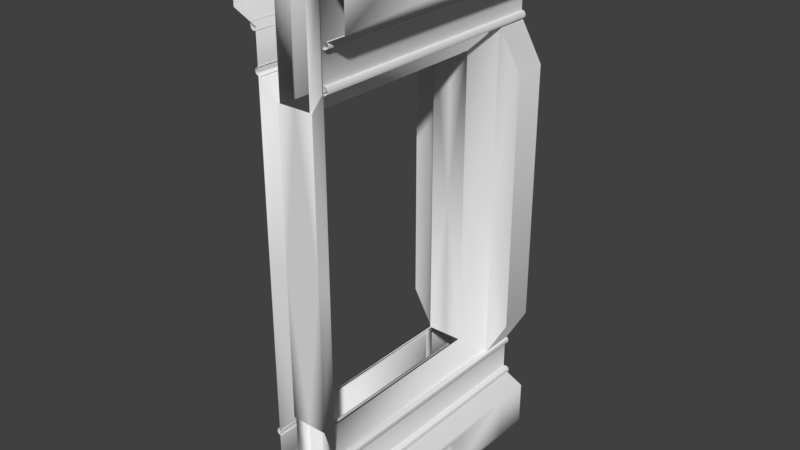 # Source: ContainmentDoorFrame.blend  (saved by Blender 2.93.20; exported with 4.5.12 LTS)
import bpy
from mathutils import Matrix  # noqa: F401  (used for matrix-valued properties, if any)

bpy.ops.wm.read_factory_settings(use_empty=True)
scene = bpy.context.scene
scene.name = 'Scene'

# ---- collections
col_collection_1 = bpy.data.collections.new('Collection 1'); scene.collection.children.link(col_collection_1)

# ---- materials (node trees are filled in below, after node groups)
mat_material01 = bpy.data.materials.new('Material01')
mat_material01.alpha_threshold = 0.0
mat_material01.use_transparent_shadow = False
mat_material01.specular_color = (0.0, 0.0, 0.0)
mat_material01.roughness = 0.5

# ---- material node trees

# ---- world
world_world = bpy.data.worlds.new('World'); scene.world = world_world
world_world.color = (0.05088, 0.05088, 0.05088)
world_world.use_sun_shadow = False
world_world.sun_shadow_jitter_overblur = 0.0
world_world.cycles.sampling_method = 'MANUAL'

# ---- meshes
me_containmentdoorframe_ms3d_m = bpy.data.meshes.new('ContainmentDoorFrame.ms3d.m')
me_containmentdoorframe_ms3d_m.from_pydata([(-1.061, 2.234e-07, 5.111), (-1.109, 2.201e-07, 5.035), (-1.109, 7.518, 5.035), (-1.061, 7.518, 5.111), (-1.089, 2.163e-07, 4.947), (-1.089, 7.518, 4.947), (-1.089, 2.163e-07, 4.947), (-1.013, 2.142e-07, 4.9), (-1.013, 7.518, 4.9), (-1.089, 7.518, 4.947), (-0.9258, 2.15e-07, 4.92), (-0.9258, 7.518, 4.92), (-0.9741, 2.243e-07, 5.131), (-1.061, 2.234e-07, 5.111), (-1.061, 7.518, 5.111), (-0.9741, 7.518, 5.131), (-1.133, 2.687e-07, 6.147), (-1.177, 2.653e-07, 6.068), (-1.177, 7.518, 6.068), (-1.133, 7.518, 6.147), (-1.152, 2.615e-07, 5.982), (-1.152, 7.518, 5.982), (-1.152, 2.615e-07, 5.982), (-1.074, 2.596e-07, 5.938), (-1.074, 7.518, 5.938), (-1.152, 7.518, 5.982), (-0.988, 2.606e-07, 5.963), (-0.988, 7.518, 5.963), (-1.061, -2.234e-07, -5.111), (-1.061, 7.518, -5.111), (-1.109, 7.518, -5.035), (-1.109, -2.201e-07, -5.035), (-1.089, 7.518, -4.947), (-1.089, -2.163e-07, -4.947), (-1.089, -2.163e-07, -4.947), (-1.089, 7.518, -4.947), (-1.013, 7.518, -4.9), (-1.013, -2.142e-07, -4.9), (-0.9258, 7.518, -4.92), (-0.9258, -2.15e-07, -4.92), (-0.9741, -2.243e-07, -5.131), (-0.9741, 7.518, -5.131), (-1.061, 7.518, -5.111), (-1.061, -2.234e-07, -5.111), (-1.133, -2.687e-07, -6.147), (-1.133, 7.518, -6.147), (-1.177, 7.518, -6.068), (-1.177, -2.653e-07, -6.068), (-1.152, 7.518, -5.982), (-1.152, -2.615e-07, -5.982), (-1.152, -2.615e-07, -5.982), (-1.152, 7.518, -5.982), (-1.074, 7.518, -5.938), (-1.074, -2.596e-07, -5.938), (-0.988, 7.518, -5.963), (-0.988, -2.606e-07, -5.963), (-1.674, 7.49, -3.806), (-1.674, 7.49, -3.274e-07), (-1.674, 6.5, -2.841e-07), (-1.674, 6.5, -3.806), (-1.0, -0.01023, -4.981), (-1.0, -0.01023, -6.06), (-1.0, 6.5, -6.06), (-1.0, 6.5, -4.981), (-1.0, 7.49, -6.06), (-1.0, 7.49, -4.981), (-1.0, -0.01023, 4.472e-10), (-1.0, -0.01023, -4.981), (-0.5333, 0.09361, -4.357), (-0.5333, 0.09362, -4.092e-09), (-1.0, 6.5, -4.981), (-0.5333, 5.792, -4.357), (-1.0, 6.5, -2.841e-07), (-0.5333, 5.792, -2.532e-07), (-1.666, 6.5, -7.673), (-1.666, 7.49, -7.671), (-1.666, 7.49, -6.375), (-1.666, 6.5, -6.374), (-1.0, 6.5, -7.987), (-1.0, 7.49, -7.987), (-1.666, -0.01023, -6.374), (-1.0, -0.01023, -7.987), (-1.666, -0.01023, -7.673), (0.0, 7.49, -7.987), (0.0, 6.5, -7.987), (0.0, -0.01023, -7.987), (-1.666, 4.489, -7.519), (-1.666, 2.001, -7.519), (-1.666, 4.489, -6.528), (-1.666, 2.001, -6.528), (-1.422, 4.259, -7.36), (-1.422, 4.259, -6.686), (-1.422, 2.231, -6.686), (-1.422, 2.231, -7.36), (-1.674, 6.5, -3.806), (-1.674, 6.5, -2.841e-07), (0.0, 0.09361, -4.357), (0.0, 0.09362, -4.092e-09), (-0.5333, 0.09362, -4.092e-09), (-0.5333, 0.09361, -4.357), (-0.4673, 0.09361, -4.357), (-0.4732, 5.792, -4.357), (-0.4728, 5.424, -4.357), (-0.4677, 0.5088, -4.357), (-0.5333, 5.792, -4.357), (-0.5333, 5.792, -2.532e-07), (0.0, 5.792, -2.532e-07), (0.0, 5.792, -4.357), (-0.3871, 5.425, -4.357), (-0.3823, 0.5084, -4.357), (-0.4677, 0.5088, -7.875), (-0.4673, 0.09361, -7.875), (-0.3823, 0.5084, -7.875), (-0.3871, 5.425, -7.875), (-0.4728, 5.424, -7.875), (-0.4732, 5.792, -7.875), (-1.674, 7.49, 3.806), (-1.674, 6.5, 3.806), (-1.0, -0.01023, 4.981), (-1.0, 6.5, 4.981), (-1.0, 6.5, 6.06), (-1.0, -0.01023, 6.06), (-1.0, 7.49, 4.981), (-1.0, 7.49, 6.06), (-0.5333, 0.09362, 4.357), (-1.0, -0.01023, 4.981), (-0.5333, 5.792, 4.357), (-1.0, 6.5, 4.981), (-1.666, 6.5, 7.673), (-1.666, 6.5, 6.374), (-1.666, 7.49, 6.375), (-1.666, 7.49, 7.671), (-1.0, 6.5, 7.987), (-1.0, 7.49, 7.987), (-1.666, -0.01023, 6.374), (-1.0, -0.01023, 7.987), (-1.666, -0.01023, 7.673), (0.0, 7.49, 7.987), (0.0, 6.5, 7.987), (0.0, -0.01023, 7.987), (-1.666, 2.001, 7.519), (-1.666, 4.489, 7.519), (-1.666, 4.489, 6.528), (-1.666, 2.001, 6.528), (-1.422, 4.259, 7.36), (-1.422, 2.231, 7.36), (-1.422, 2.231, 6.686), (-1.422, 4.259, 6.686), (-1.674, 6.5, 3.806), (0.0, 0.09362, 4.357), (-0.4673, 0.09362, 4.357), (-0.5333, 0.09362, 4.357), (-0.4732, 5.792, 4.357), (-0.5333, 5.792, 4.357), (-0.4677, 0.5088, 4.357), (-0.4728, 5.424, 4.357), (0.0, 5.792, 4.357), (-0.3871, 5.425, 4.357), (-0.3823, 0.5085, 4.357), (-0.4673, 0.09362, 7.875), (-0.4677, 0.5088, 7.875), (-0.3823, 0.5085, 7.875), (-0.3871, 5.425, 7.875), (-0.4728, 5.424, 7.875), (-0.4732, 5.792, 7.875), (1.674, 7.49, -3.806), (1.674, 6.5, -3.806), (1.674, 6.5, -2.841e-07), (1.674, 7.49, -3.274e-07), (1.0, -0.01023, -4.981), (1.0, 6.5, -4.981), (1.0, 6.5, -6.06), (1.0, -0.01023, -6.06), (1.0, 7.49, -4.981), (1.0, 7.49, -6.06), (1.0, -0.01023, 4.472e-10), (0.5333, 0.09362, -4.092e-09), (0.5333, 0.09361, -4.357), (1.0, -0.01023, -4.981), (0.5333, 5.792, -4.357), (1.0, 6.5, -4.981), (0.5333, 5.792, -2.532e-07), (1.0, 6.5, -2.841e-07), (1.666, 6.5, -7.673), (1.666, 6.5, -6.374), (1.666, 7.49, -6.375), (1.666, 7.49, -7.671), (1.0, 6.5, -7.987), (1.0, 7.49, -7.987), (1.666, -0.01023, -6.374), (1.0, -0.01023, -7.987), (1.666, -0.01023, -7.673), (1.666, 2.001, -7.519), (1.666, 4.489, -7.519), (1.666, 4.489, -6.528), (1.666, 2.001, -6.528), (1.422, 4.259, -7.36), (1.422, 2.231, -7.36), (1.422, 2.231, -6.686), (1.422, 4.259, -6.686), (1.674, 6.5, -2.841e-07), (1.674, 6.5, -3.806), (0.4673, 0.09361, -4.357), (0.5333, 0.09361, -4.357), (0.5333, 0.09362, -4.092e-09), (0.4732, 5.792, -4.357), (0.5333, 5.792, -4.357), (0.4677, 0.5088, -4.357), (0.4728, 5.424, -4.357), (0.5333, 5.792, -2.532e-07), (0.3871, 5.425, -4.357), (0.3823, 0.5084, -4.357), (0.4673, 0.09361, -7.875), (0.4677, 0.5088, -7.875), (0.3823, 0.5084, -7.875), (0.3871, 5.425, -7.875), (0.4728, 5.424, -7.875), (0.4732, 5.792, -7.875), (1.674, 7.49, 3.806), (1.674, 6.5, 3.806), (1.0, -0.01023, 4.981), (1.0, -0.01023, 6.06), (1.0, 6.5, 6.06), (1.0, 6.5, 4.981), (1.0, 7.49, 6.06), (1.0, 7.49, 4.981), (1.0, -0.01023, 4.981), (0.5333, 0.09362, 4.357), (1.0, 6.5, 4.981), (0.5333, 5.792, 4.357), (1.666, 6.5, 7.673), (1.666, 7.49, 7.671), (1.666, 7.49, 6.375), (1.666, 6.5, 6.374), (1.0, 6.5, 7.987), (1.0, 7.49, 7.987), (1.666, -0.01023, 6.374), (1.0, -0.01023, 7.987), (1.666, -0.01023, 7.673), (1.666, 4.489, 7.519), (1.666, 2.001, 7.519), (1.666, 4.489, 6.528), (1.666, 2.001, 6.528), (1.422, 4.259, 7.36), (1.422, 4.259, 6.686), (1.422, 2.231, 6.686), (1.422, 2.231, 7.36), (1.674, 6.5, 3.806), (0.5333, 0.09362, 4.357), (0.4673, 0.09362, 4.357), (0.4732, 5.792, 4.357), (0.4728, 5.424, 4.357), (0.4677, 0.5088, 4.357), (0.5333, 5.792, 4.357), (0.3871, 5.425, 4.357), (0.3823, 0.5085, 4.357), (0.4677, 0.5088, 7.875), (0.4673, 0.09362, 7.875), (0.3823, 0.5085, 7.875), (0.3871, 5.425, 7.875), (0.4728, 5.424, 7.875), (0.4732, 5.792, 7.875), (1.061, 2.234e-07, 5.111), (1.061, 7.518, 5.111), (1.109, 7.518, 5.035), (1.109, 2.201e-07, 5.035), (1.089, 7.518, 4.947), (1.089, 2.163e-07, 4.947), (1.089, 2.163e-07, 4.947), (1.089, 7.518, 4.947), (1.013, 7.518, 4.9), (1.013, 2.142e-07, 4.9), (0.9258, 7.518, 4.92), (0.9258, 2.15e-07, 4.92), (0.9741, 2.243e-07, 5.131), (0.9741, 7.518, 5.131), (1.061, 7.518, 5.111), (1.061, 2.234e-07, 5.111), (1.133, 2.687e-07, 6.147), (1.133, 7.518, 6.147), (1.177, 7.518, 6.068), (1.177, 2.653e-07, 6.068), (1.152, 7.518, 5.982), (1.152, 2.615e-07, 5.982), (1.152, 2.615e-07, 5.982), (1.152, 7.518, 5.982), (1.074, 7.518, 5.938), (1.074, 2.596e-07, 5.938), (0.988, 7.518, 5.963), (0.988, 2.606e-07, 5.963), (1.061, -2.234e-07, -5.111), (1.109, -2.201e-07, -5.035), (1.109, 7.518, -5.035), (1.061, 7.518, -5.111), (1.089, -2.163e-07, -4.947), (1.089, 7.518, -4.947), (1.089, -2.163e-07, -4.947), (1.013, -2.142e-07, -4.9), (1.013, 7.518, -4.9), (1.089, 7.518, -4.947), (0.9258, -2.15e-07, -4.92), (0.9258, 7.518, -4.92), (0.9741, -2.243e-07, -5.131), (1.061, -2.234e-07, -5.111), (1.061, 7.518, -5.111), (0.9741, 7.518, -5.131), (1.133, -2.687e-07, -6.147), (1.177, -2.653e-07, -6.068), (1.177, 7.518, -6.068), (1.133, 7.518, -6.147), (1.152, -2.615e-07, -5.982), (1.152, 7.518, -5.982), (1.152, -2.615e-07, -5.982), (1.074, -2.596e-07, -5.938), (1.074, 7.518, -5.938), (1.152, 7.518, -5.982), (0.988, -2.606e-07, -5.963), (0.988, 7.518, -5.963)], [], [(0, 2, 1), (0, 3, 2), (1, 5, 4), (1, 2, 5), (6, 8, 7), (6, 9, 8), (7, 11, 10), (7, 8, 11), (12, 14, 13), (12, 15, 14), (16, 18, 17), (16, 19, 18), (17, 21, 20), (17, 18, 21), (22, 24, 23), (22, 25, 24), (23, 27, 26), (23, 24, 27), (28, 30, 29), (28, 31, 30), (31, 32, 30), (31, 33, 32), (34, 36, 35), (34, 37, 36), (37, 38, 36), (37, 39, 38), (40, 42, 41), (40, 43, 42), (44, 46, 45), (44, 47, 46), (47, 48, 46), (47, 49, 48), (50, 52, 51), (50, 53, 52), (53, 54, 52), (53, 55, 54), (56, 58, 57), (56, 59, 58), (60, 62, 61), (60, 63, 62), (62, 65, 64), (62, 63, 65), (66, 68, 67), (66, 69, 68), (67, 71, 70), (67, 68, 71), (70, 73, 72), (70, 71, 73), (74, 76, 75), (74, 77, 76), (77, 64, 76), (77, 62, 64), (78, 75, 79), (78, 74, 75), (62, 80, 61), (62, 77, 80), (81, 74, 78), (81, 82, 74), (83, 78, 79), (83, 84, 78), (81, 84, 85), (81, 78, 84), (74, 87, 86), (74, 82, 87), (77, 86, 88), (77, 74, 86), (77, 89, 80), (77, 88, 89), (87, 80, 89), (87, 82, 80), (90, 92, 91), (90, 93, 92), (86, 91, 88), (86, 90, 91), (88, 92, 89), (88, 91, 92), (89, 93, 87), (89, 92, 93), (87, 90, 86), (87, 93, 90), (72, 94, 70), (72, 95, 94), (56, 63, 59), (56, 65, 63), (96, 98, 97), (96, 99, 98), (96, 100, 99), (101, 103, 102), (101, 100, 103), (101, 99, 100), (101, 104, 99), (104, 106, 105), (104, 107, 106), (104, 101, 107), (108, 103, 109), (108, 102, 103), (100, 110, 103), (100, 111, 110), (103, 112, 109), (103, 110, 112), (109, 113, 108), (109, 112, 113), (108, 114, 102), (108, 113, 114), (102, 115, 101), (102, 114, 115), (116, 58, 117), (116, 57, 58), (118, 120, 119), (118, 121, 120), (120, 122, 119), (120, 123, 122), (66, 124, 69), (66, 125, 124), (125, 126, 124), (125, 127, 126), (127, 73, 126), (127, 72, 73), (128, 130, 129), (128, 131, 130), (129, 123, 120), (129, 130, 123), (132, 131, 128), (132, 133, 131), (120, 134, 129), (120, 121, 134), (135, 128, 136), (135, 132, 128), (137, 132, 138), (137, 133, 132), (135, 138, 132), (135, 139, 138), (128, 140, 136), (128, 141, 140), (129, 141, 128), (129, 142, 141), (129, 143, 142), (129, 134, 143), (140, 134, 136), (140, 143, 134), (144, 146, 145), (144, 147, 146), (141, 147, 144), (141, 142, 147), (142, 146, 147), (142, 143, 146), (143, 145, 146), (143, 140, 145), (140, 144, 145), (140, 141, 144), (72, 148, 95), (72, 127, 148), (116, 119, 122), (116, 117, 119), (149, 151, 150), (149, 98, 151), (149, 97, 98), (152, 151, 153), (152, 150, 151), (152, 154, 150), (152, 155, 154), (153, 156, 152), (153, 106, 156), (153, 105, 106), (157, 154, 155), (157, 158, 154), (150, 160, 159), (150, 154, 160), (154, 161, 160), (154, 158, 161), (158, 162, 161), (158, 157, 162), (157, 163, 162), (157, 155, 163), (155, 164, 163), (155, 152, 164), (165, 167, 166), (165, 168, 167), (169, 171, 170), (169, 172, 171), (171, 173, 170), (171, 174, 173), (175, 177, 176), (175, 178, 177), (178, 179, 177), (178, 180, 179), (180, 181, 179), (180, 182, 181), (183, 185, 184), (183, 186, 185), (184, 174, 171), (184, 185, 174), (187, 186, 183), (187, 188, 186), (171, 189, 184), (171, 172, 189), (190, 183, 191), (190, 187, 183), (83, 187, 84), (83, 188, 187), (190, 84, 187), (190, 85, 84), (183, 192, 191), (183, 193, 192), (184, 193, 183), (184, 194, 193), (184, 195, 194), (184, 189, 195), (192, 189, 191), (192, 195, 189), (196, 198, 197), (196, 199, 198), (193, 199, 196), (193, 194, 199), (194, 198, 199), (194, 195, 198), (195, 197, 198), (195, 192, 197), (192, 196, 197), (192, 193, 196), (182, 201, 200), (182, 180, 201), (165, 170, 173), (165, 166, 170), (96, 203, 202), (96, 204, 203), (96, 97, 204), (205, 203, 206), (205, 202, 203), (205, 207, 202), (205, 208, 207), (206, 107, 205), (206, 106, 107), (206, 209, 106), (210, 207, 208), (210, 211, 207), (202, 213, 212), (202, 207, 213), (207, 214, 213), (207, 211, 214), (211, 215, 214), (211, 210, 215), (210, 216, 215), (210, 208, 216), (208, 217, 216), (208, 205, 217), (218, 167, 168), (218, 219, 167), (220, 222, 221), (220, 223, 222), (222, 225, 224), (222, 223, 225), (175, 227, 226), (175, 176, 227), (226, 229, 228), (226, 227, 229), (228, 181, 182), (228, 229, 181), (230, 232, 231), (230, 233, 232), (233, 224, 232), (233, 222, 224), (234, 231, 235), (234, 230, 231), (222, 236, 221), (222, 233, 236), (237, 230, 234), (237, 238, 230), (137, 234, 235), (137, 138, 234), (237, 138, 139), (237, 234, 138), (230, 240, 239), (230, 238, 240), (233, 239, 241), (233, 230, 239), (233, 242, 236), (233, 241, 242), (240, 236, 242), (240, 238, 236), (243, 245, 244), (243, 246, 245), (239, 244, 241), (239, 243, 244), (241, 245, 242), (241, 244, 245), (242, 246, 240), (242, 245, 246), (240, 243, 239), (240, 246, 243), (182, 247, 228), (182, 200, 247), (218, 223, 219), (218, 225, 223), (149, 204, 97), (149, 248, 204), (149, 249, 248), (250, 252, 251), (250, 249, 252), (250, 248, 249), (250, 253, 248), (253, 106, 209), (253, 156, 106), (253, 250, 156), (254, 252, 255), (254, 251, 252), (249, 256, 252), (249, 257, 256), (252, 258, 255), (252, 256, 258), (255, 259, 254), (255, 258, 259), (254, 260, 251), (254, 259, 260), (251, 261, 250), (251, 260, 261), (262, 264, 263), (262, 265, 264), (265, 266, 264), (265, 267, 266), (268, 270, 269), (268, 271, 270), (271, 272, 270), (271, 273, 272), (274, 276, 275), (274, 277, 276), (278, 280, 279), (278, 281, 280), (281, 282, 280), (281, 283, 282), (284, 286, 285), (284, 287, 286), (287, 288, 286), (287, 289, 288), (290, 292, 291), (290, 293, 292), (291, 295, 294), (291, 292, 295), (296, 298, 297), (296, 299, 298), (297, 301, 300), (297, 298, 301), (302, 304, 303), (302, 305, 304), (306, 308, 307), (306, 309, 308), (307, 311, 310), (307, 308, 311), (312, 314, 313), (312, 315, 314), (313, 317, 316), (313, 314, 317)])
me_containmentdoorframe_ms3d_m.polygons.foreach_set('use_smooth', [True] * 352)
_k = set([(0, 1), (0, 3), (1, 4), (2, 3), (2, 5), (4, 5), (6, 7), (6, 9), (7, 10), (8, 9), (8, 11), (10, 11), (12, 13), (12, 15), (13, 14), (14, 15), (16, 17), (16, 19), (17, 20), (18, 19), (18, 21), (20, 21), (22, 23), (22, 25), (23, 26), (24, 25), (24, 27), (26, 27), (28, 29), (28, 31), (29, 30), (30, 32), (31, 33), (32, 33), (34, 35), (34, 37), (35, 36), (36, 38), (37, 39), (38, 39), (40, 41), (40, 43), (41, 42), (42, 43), (44, 45), (44, 47), (45, 46), (46, 48), (47, 49), (48, 49), (50, 51), (50, 53), (51, 52), (52, 54), (53, 55), (54, 55), (56, 57), (56, 65), (57, 116), (58, 59), (58, 117), (59, 63), (60, 61), (60, 63), (61, 80), (64, 65), (64, 76), (66, 67), (66, 125), (67, 70), (68, 69), (68, 71), (69, 124), (70, 94), (71, 73), (73, 126), (75, 76), (75, 79), (79, 83), (80, 82), (81, 82), (81, 85), (83, 188), (85, 190), (94, 95), (95, 148), (96, 100), (96, 202), (98, 99), (98, 151), (99, 104), (100, 111), (101, 107), (101, 115), (104, 105), (105, 153), (107, 205), (110, 111), (110, 112), (112, 113), (113, 114), (114, 115), (116, 122), (117, 119), (118, 119), (118, 121), (121, 134), (122, 123), (123, 130), (124, 126), (125, 127), (127, 148), (130, 131), (131, 133), (133, 137), (134, 136), (135, 136), (135, 139), (137, 235), (139, 237), (149, 150), (149, 249), (150, 159), (151, 153), (152, 156), (152, 164), (156, 250), (159, 160), (160, 161), (161, 162), (162, 163), (163, 164), (165, 168), (165, 173), (166, 167), (166, 170), (167, 219), (168, 218), (169, 170), (169, 172), (172, 189), (173, 174), (174, 185), (175, 178), (175, 226), (176, 177), (176, 227), (177, 179), (178, 180), (179, 181), (180, 201), (181, 229), (185, 186), (186, 188), (189, 191), (190, 191), (200, 201), (200, 247), (202, 212), (203, 204), (203, 206), (204, 248), (205, 217), (206, 209), (209, 253), (212, 213), (213, 214), (214, 215), (215, 216), (216, 217), (218, 225), (219, 223), (220, 221), (220, 223), (221, 236), (224, 225), (224, 232), (226, 228), (227, 229), (228, 247), (231, 232), (231, 235), (236, 238), (237, 238), (248, 253), (249, 257), (250, 261), (256, 257), (256, 258), (258, 259), (259, 260), (260, 261), (262, 263), (262, 265), (263, 264), (264, 266), (265, 267), (266, 267), (268, 269), (268, 271), (269, 270), (270, 272), (271, 273), (272, 273), (274, 275), (274, 277), (275, 276), (276, 277), (278, 279), (278, 281), (279, 280), (280, 282), (281, 283), (282, 283), (284, 285), (284, 287), (285, 286), (286, 288), (287, 289), (288, 289), (290, 291), (290, 293), (291, 294), (292, 293), (292, 295), (294, 295), (296, 297), (296, 299), (297, 300), (298, 299), (298, 301), (300, 301), (302, 303), (302, 305), (303, 304), (304, 305), (306, 307), (306, 309), (307, 310), (308, 309), (308, 311), (310, 311), (312, 313), (312, 315), (313, 316), (314, 315), (314, 317), (316, 317)])
me_containmentdoorframe_ms3d_m.attributes.new('sharp_edge', 'BOOLEAN', 'EDGE').data.foreach_set('value', [ (min(e.vertices), max(e.vertices)) in _k for e in me_containmentdoorframe_ms3d_m.edges])
_uv = me_containmentdoorframe_ms3d_m.uv_layers.new(name='ms3d_uv_layer')
_uv.uv.foreach_set('vector', [0.5457, 0.18, 0.5495, 0.9968, 0.5495, 0.18, 0.5457, 0.18, 0.5457, 0.9968, 0.5495, 0.9968, 0.5495, 0.18, 0.5534, 0.9968, 0.5534, 0.18, 0.5495, 0.18, 0.5495, 0.9968, 0.5534, 0.9968, 0.5535, 0.18, 0.5497, 0.9968, 0.5497, 0.18, 0.5535, 0.18, 0.5535, 0.9968, 0.5497, 0.9968, 0.5497, 0.18, 0.5458, 0.9968, 0.5458, 0.18, 0.5497, 0.18, 0.5497, 0.9968, 0.5458, 0.9968, 0.546, 0.18, 0.5499, 0.9968, 0.5499, 0.18, 0.546, 0.18, 0.546, 0.9968, 0.5499, 0.9968, 0.6089, 0.18, 0.6128, 0.9968, 0.6128, 0.18, 0.6089, 0.18, 0.6089, 0.9968, 0.6128, 0.9968, 0.6128, 0.18, 0.6166, 0.9968, 0.6166, 0.18, 0.6128, 0.18, 0.6128, 0.9968, 0.6166, 0.9968, 0.6169, 0.18, 0.6131, 0.9968, 0.6131, 0.18, 0.6169, 0.18, 0.6169, 0.9968, 0.6131, 0.9968, 0.6131, 0.18, 0.6092, 0.9968, 0.6092, 0.18, 0.6131, 0.18, 0.6131, 0.9968, 0.6092, 0.9968, 0.5457, 0.18, 0.5495, 0.9968, 0.5457, 0.9968, 0.5457, 0.18, 0.5495, 0.18, 0.5495, 0.9968, 0.5495, 0.18, 0.5534, 0.9968, 0.5495, 0.9968, 0.5495, 0.18, 0.5534, 0.18, 0.5534, 0.9968, 0.5535, 0.18, 0.5497, 0.9968, 0.5535, 0.9968, 0.5535, 0.18, 0.5497, 0.18, 0.5497, 0.9968, 0.5497, 0.18, 0.5458, 0.9968, 0.5497, 0.9968, 0.5497, 0.18, 0.5458, 0.18, 0.5458, 0.9968, 0.546, 0.18, 0.5499, 0.9968, 0.546, 0.9968, 0.546, 0.18, 0.5499, 0.18, 0.5499, 0.9968, 0.6089, 0.18, 0.6128, 0.9968, 0.6089, 0.9968, 0.6089, 0.18, 0.6128, 0.18, 0.6128, 0.9968, 0.6128, 0.18, 0.6166, 0.9968, 0.6128, 0.9968, 0.6128, 0.18, 0.6166, 0.18, 0.6166, 0.9968, 0.6169, 0.18, 0.6131, 0.9968, 0.6169, 0.9968, 0.6169, 0.18, 0.6131, 0.18, 0.6131, 0.9968, 0.6131, 0.18, 0.6092, 0.9968, 0.6131, 0.9968, 0.6131, 0.18, 0.6092, 0.18, 0.6092, 0.9968, 0.4114, 0.9938, 0.007681, 0.8869, 0.007681, 0.9938, 0.4114, 0.9938, 0.4114, 0.8869, 0.007681, 0.8869, 0.5382, 0.1832, 0.6021, 0.8869, 0.6021, 0.1839, 0.5382, 0.1832, 0.538, 0.8855, 0.6021, 0.8869, 0.6021, 0.8869, 0.5382, 0.9938, 0.6021, 0.9938, 0.6021, 0.8869, 0.538, 0.8855, 0.5382, 0.9938, 0.01142, 0.1305, 0.4517, 0.1786, 0.5273, 0.1304, 0.01142, 0.1305, 0.01107, 0.1789, 0.4517, 0.1786, 0.5273, 0.1304, 0.452, 0.7215, 0.5256, 0.8064, 0.5273, 0.1304, 0.4517, 0.1786, 0.452, 0.7215, 0.5256, 0.8064, 0.009015, 0.7234, 0.009377, 0.8043, 0.5256, 0.8064, 0.452, 0.7215, 0.009015, 0.7234, 0.8142, 0.8869, 0.6741, 0.9938, 0.8142, 0.9939, 0.8142, 0.8869, 0.6741, 0.8869, 0.6741, 0.9938, 0.6741, 0.8869, 0.6021, 0.9938, 0.6741, 0.9938, 0.6741, 0.8869, 0.6021, 0.8869, 0.6021, 0.9938, 0.8862, 0.887, 0.8142, 0.9939, 0.8862, 0.9939, 0.8862, 0.887, 0.8142, 0.8869, 0.8142, 0.9939, 0.6021, 0.8869, 0.6741, 0.1839, 0.6021, 0.1839, 0.6021, 0.8869, 0.6741, 0.8869, 0.6741, 0.1839, 0.8863, 0.1837, 0.8142, 0.8869, 0.8862, 0.887, 0.8863, 0.1837, 0.8143, 0.1838, 0.8142, 0.8869, 0.9942, 0.994, 0.8862, 0.887, 0.8862, 0.9939, 0.9942, 0.994, 0.9942, 0.887, 0.8862, 0.887, 0.8863, 0.1837, 0.9942, 0.887, 0.9944, 0.1837, 0.8863, 0.1837, 0.8862, 0.887, 0.9942, 0.887, 0.8142, 0.8869, 0.7978, 0.4009, 0.7978, 0.67, 0.8142, 0.8869, 0.8143, 0.1838, 0.7978, 0.4009, 0.6741, 0.8869, 0.7978, 0.67, 0.6906, 0.67, 0.6741, 0.8869, 0.8142, 0.8869, 0.7978, 0.67, 0.6741, 0.8869, 0.6906, 0.4009, 0.6741, 0.1839, 0.6741, 0.8869, 0.6906, 0.67, 0.6906, 0.4009, 0.7978, 0.4009, 0.6741, 0.1839, 0.6906, 0.4009, 0.7978, 0.4009, 0.8143, 0.1838, 0.6741, 0.1839, 0.778, 0.6372, 0.7104, 0.4337, 0.7104, 0.6372, 0.778, 0.6372, 0.778, 0.4337, 0.7104, 0.4337, 0.7978, 0.67, 0.7104, 0.6372, 0.6906, 0.67, 0.7978, 0.67, 0.778, 0.6372, 0.7104, 0.6372, 0.6906, 0.67, 0.7104, 0.4337, 0.6906, 0.4009, 0.6906, 0.67, 0.7104, 0.6372, 0.7104, 0.4337, 0.6906, 0.4009, 0.778, 0.4337, 0.7978, 0.4009, 0.6906, 0.4009, 0.7104, 0.4337, 0.778, 0.4337, 0.7978, 0.4009, 0.778, 0.6372, 0.7978, 0.67, 0.7978, 0.4009, 0.778, 0.4337, 0.778, 0.6372, 0.009377, 0.8043, 0.4033, 0.8756, 0.5256, 0.8064, 0.009377, 0.8043, 0.009068, 0.874, 0.4033, 0.8756, 0.4114, 0.9938, 0.538, 0.8855, 0.4114, 0.8869, 0.4114, 0.9938, 0.5382, 0.9938, 0.538, 0.8855, 0.693, 0.009377, 0.9893, 0.04562, 0.9893, 0.009375, 0.693, 0.009377, 0.693, 0.04562, 0.9893, 0.04562, 0.693, 0.009377, 0.693, 0.04114, 0.693, 0.04562, 0.3057, 0.04154, 0.6648, 0.04116, 0.3307, 0.04151, 0.3057, 0.04154, 0.693, 0.04114, 0.6648, 0.04116, 0.3057, 0.04154, 0.693, 0.04562, 0.693, 0.04114, 0.3057, 0.04154, 0.3057, 0.04562, 0.693, 0.04562, 0.3057, 0.04562, 0.009364, 0.009377, 0.009364, 0.04562, 0.3057, 0.04562, 0.3057, 0.009377, 0.009364, 0.009377, 0.3057, 0.04562, 0.3057, 0.04154, 0.3057, 0.009377, 0.3307, 0.03569, 0.6648, 0.04116, 0.6648, 0.03536, 0.3307, 0.03569, 0.3307, 0.04151, 0.6648, 0.04116, 0.693, 0.04114, 0.6648, 0.04116, 0.6648, 0.04116, 0.693, 0.04114, 0.693, 0.04114, 0.6648, 0.04116, 0.6648, 0.04116, 0.6648, 0.03536, 0.6648, 0.03536, 0.6648, 0.04116, 0.6648, 0.04116, 0.6648, 0.03536, 0.6648, 0.03536, 0.3307, 0.03569, 0.3307, 0.03569, 0.6648, 0.03536, 0.6648, 0.03536, 0.3307, 0.03569, 0.3307, 0.03569, 0.3307, 0.04151, 0.3307, 0.04151, 0.3307, 0.03569, 0.3307, 0.03569, 0.3307, 0.04151, 0.3307, 0.04151, 0.3057, 0.04154, 0.3057, 0.04154, 0.3307, 0.04151, 0.3307, 0.04151, 0.3057, 0.04154, 0.4114, 0.9938, 0.007681, 0.8869, 0.4114, 0.8869, 0.4114, 0.9938, 0.007681, 0.9938, 0.007681, 0.8869, 0.5382, 0.1832, 0.6021, 0.8869, 0.538, 0.8855, 0.5382, 0.1832, 0.6021, 0.1839, 0.6021, 0.8869, 0.6021, 0.8869, 0.5382, 0.9938, 0.538, 0.8855, 0.6021, 0.8869, 0.6021, 0.9938, 0.5382, 0.9938, 0.01142, 0.1305, 0.4517, 0.1786, 0.01107, 0.1789, 0.01142, 0.1305, 0.5273, 0.1304, 0.4517, 0.1786, 0.5273, 0.1304, 0.452, 0.7215, 0.4517, 0.1786, 0.5273, 0.1304, 0.5256, 0.8064, 0.452, 0.7215, 0.5256, 0.8064, 0.009015, 0.7234, 0.452, 0.7215, 0.5256, 0.8064, 0.009377, 0.8043, 0.009015, 0.7234, 0.8142, 0.8869, 0.6741, 0.9938, 0.6741, 0.8869, 0.8142, 0.8869, 0.8142, 0.9939, 0.6741, 0.9938, 0.6741, 0.8869, 0.6021, 0.9938, 0.6021, 0.8869, 0.6741, 0.8869, 0.6741, 0.9938, 0.6021, 0.9938, 0.8862, 0.887, 0.8142, 0.9939, 0.8142, 0.8869, 0.8862, 0.887, 0.8862, 0.9939, 0.8142, 0.9939, 0.6021, 0.8869, 0.6741, 0.1839, 0.6741, 0.8869, 0.6021, 0.8869, 0.6021, 0.1839, 0.6741, 0.1839, 0.8863, 0.1837, 0.8142, 0.8869, 0.8143, 0.1838, 0.8863, 0.1837, 0.8862, 0.887, 0.8142, 0.8869, 0.9942, 0.994, 0.8862, 0.887, 0.9942, 0.887, 0.9942, 0.994, 0.8862, 0.9939, 0.8862, 0.887, 0.8863, 0.1837, 0.9942, 0.887, 0.8862, 0.887, 0.8863, 0.1837, 0.9944, 0.1837, 0.9942, 0.887, 0.8142, 0.8869, 0.7978, 0.4009, 0.8143, 0.1838, 0.8142, 0.8869, 0.7978, 0.67, 0.7978, 0.4009, 0.6741, 0.8869, 0.7978, 0.67, 0.8142, 0.8869, 0.6741, 0.8869, 0.6906, 0.67, 0.7978, 0.67, 0.6741, 0.8869, 0.6906, 0.4009, 0.6906, 0.67, 0.6741, 0.8869, 0.6741, 0.1839, 0.6906, 0.4009, 0.7978, 0.4009, 0.6741, 0.1839, 0.8143, 0.1838, 0.7978, 0.4009, 0.6906, 0.4009, 0.6741, 0.1839, 0.778, 0.6372, 0.7104, 0.4337, 0.778, 0.4337, 0.778, 0.6372, 0.7104, 0.6372, 0.7104, 0.4337, 0.7978, 0.67, 0.7104, 0.6372, 0.778, 0.6372, 0.7978, 0.67, 0.6906, 0.67, 0.7104, 0.6372, 0.6906, 0.67, 0.7104, 0.4337, 0.7104, 0.6372, 0.6906, 0.67, 0.6906, 0.4009, 0.7104, 0.4337, 0.6906, 0.4009, 0.778, 0.4337, 0.7104, 0.4337, 0.6906, 0.4009, 0.7978, 0.4009, 0.778, 0.4337, 0.7978, 0.4009, 0.778, 0.6372, 0.778, 0.4337, 0.7978, 0.4009, 0.7978, 0.67, 0.778, 0.6372, 0.009377, 0.8043, 0.4033, 0.8756, 0.009068, 0.874, 0.009377, 0.8043, 0.5256, 0.8064, 0.4033, 0.8756, 0.4114, 0.9938, 0.538, 0.8855, 0.5382, 0.9938, 0.4114, 0.9938, 0.4114, 0.8869, 0.538, 0.8855, 0.693, 0.009377, 0.693, 0.04562, 0.693, 0.04114, 0.693, 0.009377, 0.9893, 0.04562, 0.693, 0.04562, 0.693, 0.009377, 0.9893, 0.009375, 0.9893, 0.04562, 0.3057, 0.04154, 0.693, 0.04562, 0.3057, 0.04562, 0.3057, 0.04154, 0.693, 0.04114, 0.693, 0.04562, 0.3057, 0.04154, 0.6648, 0.04116, 0.693, 0.04114, 0.3057, 0.04154, 0.3307, 0.04151, 0.6648, 0.04116, 0.3057, 0.04562, 0.3057, 0.009377, 0.3057, 0.04154, 0.3057, 0.04562, 0.009364, 0.009377, 0.3057, 0.009377, 0.3057, 0.04562, 0.009364, 0.04562, 0.009364, 0.009377, 0.3307, 0.03569, 0.6648, 0.04116, 0.3307, 0.04151, 0.3307, 0.03569, 0.6648, 0.03536, 0.6648, 0.04116, 0.693, 0.04114, 0.6648, 0.04116, 0.693, 0.04114, 0.693, 0.04114, 0.6648, 0.04116, 0.6648, 0.04116, 0.6648, 0.04116, 0.6648, 0.03536, 0.6648, 0.04116, 0.6648, 0.04116, 0.6648, 0.03536, 0.6648, 0.03536, 0.6648, 0.03536, 0.3307, 0.03569, 0.6648, 0.03536, 0.6648, 0.03536, 0.3307, 0.03569, 0.3307, 0.03569, 0.3307, 0.03569, 0.3307, 0.04151, 0.3307, 0.03569, 0.3307, 0.03569, 0.3307, 0.04151, 0.3307, 0.04151, 0.3307, 0.04151, 0.3057, 0.04154, 0.3307, 0.04151, 0.3307, 0.04151, 0.3057, 0.04154, 0.3057, 0.04154, 0.4114, 0.9938, 0.007681, 0.8869, 0.4114, 0.8869, 0.4114, 0.9938, 0.007681, 0.9938, 0.007681, 0.8869, 0.5382, 0.1832, 0.6021, 0.8869, 0.538, 0.8855, 0.5382, 0.1832, 0.6021, 0.1839, 0.6021, 0.8869, 0.6021, 0.8869, 0.5382, 0.9938, 0.538, 0.8855, 0.6021, 0.8869, 0.6021, 0.9938, 0.5382, 0.9938, 0.01142, 0.1305, 0.4517, 0.1786, 0.01107, 0.1789, 0.01142, 0.1305, 0.5273, 0.1304, 0.4517, 0.1786, 0.5273, 0.1304, 0.452, 0.7215, 0.4517, 0.1786, 0.5273, 0.1304, 0.5256, 0.8064, 0.452, 0.7215, 0.5256, 0.8064, 0.009015, 0.7234, 0.452, 0.7215, 0.5256, 0.8064, 0.009377, 0.8043, 0.009015, 0.7234, 0.8142, 0.8869, 0.6741, 0.9938, 0.6741, 0.8869, 0.8142, 0.8869, 0.8142, 0.9939, 0.6741, 0.9938, 0.6741, 0.8869, 0.6021, 0.9938, 0.6021, 0.8869, 0.6741, 0.8869, 0.6741, 0.9938, 0.6021, 0.9938, 0.8862, 0.887, 0.8142, 0.9939, 0.8142, 0.8869, 0.8862, 0.887, 0.8862, 0.9939, 0.8142, 0.9939, 0.6021, 0.8869, 0.6741, 0.1839, 0.6741, 0.8869, 0.6021, 0.8869, 0.6021, 0.1839, 0.6741, 0.1839, 0.8863, 0.1837, 0.8142, 0.8869, 0.8143, 0.1838, 0.8863, 0.1837, 0.8862, 0.887, 0.8142, 0.8869, 0.9942, 0.994, 0.8862, 0.887, 0.9942, 0.887, 0.9942, 0.994, 0.8862, 0.9939, 0.8862, 0.887, 0.8863, 0.1837, 0.9942, 0.887, 0.8862, 0.887, 0.8863, 0.1837, 0.9944, 0.1837, 0.9942, 0.887, 0.8142, 0.8869, 0.7978, 0.4009, 0.8143, 0.1838, 0.8142, 0.8869, 0.7978, 0.67, 0.7978, 0.4009, 0.6741, 0.8869, 0.7978, 0.67, 0.8142, 0.8869, 0.6741, 0.8869, 0.6906, 0.67, 0.7978, 0.67, 0.6741, 0.8869, 0.6906, 0.4009, 0.6906, 0.67, 0.6741, 0.8869, 0.6741, 0.1839, 0.6906, 0.4009, 0.7978, 0.4009, 0.6741, 0.1839, 0.8143, 0.1838, 0.7978, 0.4009, 0.6906, 0.4009, 0.6741, 0.1839, 0.778, 0.6372, 0.7104, 0.4337, 0.778, 0.4337, 0.778, 0.6372, 0.7104, 0.6372, 0.7104, 0.4337, 0.7978, 0.67, 0.7104, 0.6372, 0.778, 0.6372, 0.7978, 0.67, 0.6906, 0.67, 0.7104, 0.6372, 0.6906, 0.67, 0.7104, 0.4337, 0.7104, 0.6372, 0.6906, 0.67, 0.6906, 0.4009, 0.7104, 0.4337, 0.6906, 0.4009, 0.778, 0.4337, 0.7104, 0.4337, 0.6906, 0.4009, 0.7978, 0.4009, 0.778, 0.4337, 0.7978, 0.4009, 0.778, 0.6372, 0.778, 0.4337, 0.7978, 0.4009, 0.7978, 0.67, 0.778, 0.6372, 0.009377, 0.8043, 0.4033, 0.8756, 0.009068, 0.874, 0.009377, 0.8043, 0.5256, 0.8064, 0.4033, 0.8756, 0.4114, 0.9938, 0.538, 0.8855, 0.5382, 0.9938, 0.4114, 0.9938, 0.4114, 0.8869, 0.538, 0.8855, 0.693, 0.009377, 0.693, 0.04562, 0.693, 0.04114, 0.693, 0.009377, 0.9893, 0.04562, 0.693, 0.04562, 0.693, 0.009377, 0.9893, 0.009375, 0.9893, 0.04562, 0.3057, 0.04154, 0.693, 0.04562, 0.3057, 0.04562, 0.3057, 0.04154, 0.693, 0.04114, 0.693, 0.04562, 0.3057, 0.04154, 0.6648, 0.04116, 0.693, 0.04114, 0.3057, 0.04154, 0.3307, 0.04151, 0.6648, 0.04116, 0.3057, 0.04562, 0.3057, 0.009377, 0.3057, 0.04154, 0.3057, 0.04562, 0.009364, 0.009377, 0.3057, 0.009377, 0.3057, 0.04562, 0.009364, 0.04562, 0.009364, 0.009377, 0.3307, 0.03569, 0.6648, 0.04116, 0.3307, 0.04151, 0.3307, 0.03569, 0.6648, 0.03536, 0.6648, 0.04116, 0.693, 0.04114, 0.6648, 0.04116, 0.693, 0.04114, 0.693, 0.04114, 0.6648, 0.04116, 0.6648, 0.04116, 0.6648, 0.04116, 0.6648, 0.03536, 0.6648, 0.04116, 0.6648, 0.04116, 0.6648, 0.03536, 0.6648, 0.03536, 0.6648, 0.03536, 0.3307, 0.03569, 0.6648, 0.03536, 0.6648, 0.03536, 0.3307, 0.03569, 0.3307, 0.03569, 0.3307, 0.03569, 0.3307, 0.04151, 0.3307, 0.03569, 0.3307, 0.03569, 0.3307, 0.04151, 0.3307, 0.04151, 0.3307, 0.04151, 0.3057, 0.04154, 0.3307, 0.04151, 0.3307, 0.04151, 0.3057, 0.04154, 0.3057, 0.04154, 0.4114, 0.9938, 0.007681, 0.8869, 0.007681, 0.9938, 0.4114, 0.9938, 0.4114, 0.8869, 0.007681, 0.8869, 0.5382, 0.1832, 0.6021, 0.8869, 0.6021, 0.1839, 0.5382, 0.1832, 0.538, 0.8855, 0.6021, 0.8869, 0.6021, 0.8869, 0.5382, 0.9938, 0.6021, 0.9938, 0.6021, 0.8869, 0.538, 0.8855, 0.5382, 0.9938, 0.01142, 0.1305, 0.4517, 0.1786, 0.5273, 0.1304, 0.01142, 0.1305, 0.01107, 0.1789, 0.4517, 0.1786, 0.5273, 0.1304, 0.452, 0.7215, 0.5256, 0.8064, 0.5273, 0.1304, 0.4517, 0.1786, 0.452, 0.7215, 0.5256, 0.8064, 0.009015, 0.7234, 0.009377, 0.8043, 0.5256, 0.8064, 0.452, 0.7215, 0.009015, 0.7234, 0.8142, 0.8869, 0.6741, 0.9938, 0.8142, 0.9939, 0.8142, 0.8869, 0.6741, 0.8869, 0.6741, 0.9938, 0.6741, 0.8869, 0.6021, 0.9938, 0.6741, 0.9938, 0.6741, 0.8869, 0.6021, 0.8869, 0.6021, 0.9938, 0.8862, 0.887, 0.8142, 0.9939, 0.8862, 0.9939, 0.8862, 0.887, 0.8142, 0.8869, 0.8142, 0.9939, 0.6021, 0.8869, 0.6741, 0.1839, 0.6021, 0.1839, 0.6021, 0.8869, 0.6741, 0.8869, 0.6741, 0.1839, 0.8863, 0.1837, 0.8142, 0.8869, 0.8862, 0.887, 0.8863, 0.1837, 0.8143, 0.1838, 0.8142, 0.8869, 0.9942, 0.994, 0.8862, 0.887, 0.8862, 0.9939, 0.9942, 0.994, 0.9942, 0.887, 0.8862, 0.887, 0.8863, 0.1837, 0.9942, 0.887, 0.9944, 0.1837, 0.8863, 0.1837, 0.8862, 0.887, 0.9942, 0.887, 0.8142, 0.8869, 0.7978, 0.4009, 0.7978, 0.67, 0.8142, 0.8869, 0.8143, 0.1838, 0.7978, 0.4009, 0.6741, 0.8869, 0.7978, 0.67, 0.6906, 0.67, 0.6741, 0.8869, 0.8142, 0.8869, 0.7978, 0.67, 0.6741, 0.8869, 0.6906, 0.4009, 0.6741, 0.1839, 0.6741, 0.8869, 0.6906, 0.67, 0.6906, 0.4009, 0.7978, 0.4009, 0.6741, 0.1839, 0.6906, 0.4009, 0.7978, 0.4009, 0.8143, 0.1838, 0.6741, 0.1839, 0.778, 0.6372, 0.7104, 0.4337, 0.7104, 0.6372, 0.778, 0.6372, 0.778, 0.4337, 0.7104, 0.4337, 0.7978, 0.67, 0.7104, 0.6372, 0.6906, 0.67, 0.7978, 0.67, 0.778, 0.6372, 0.7104, 0.6372, 0.6906, 0.67, 0.7104, 0.4337, 0.6906, 0.4009, 0.6906, 0.67, 0.7104, 0.6372, 0.7104, 0.4337, 0.6906, 0.4009, 0.778, 0.4337, 0.7978, 0.4009, 0.6906, 0.4009, 0.7104, 0.4337, 0.778, 0.4337, 0.7978, 0.4009, 0.778, 0.6372, 0.7978, 0.67, 0.7978, 0.4009, 0.778, 0.4337, 0.778, 0.6372, 0.009377, 0.8043, 0.4033, 0.8756, 0.5256, 0.8064, 0.009377, 0.8043, 0.009068, 0.874, 0.4033, 0.8756, 0.4114, 0.9938, 0.538, 0.8855, 0.4114, 0.8869, 0.4114, 0.9938, 0.5382, 0.9938, 0.538, 0.8855, 0.693, 0.009377, 0.9893, 0.04562, 0.9893, 0.009375, 0.693, 0.009377, 0.693, 0.04562, 0.9893, 0.04562, 0.693, 0.009377, 0.693, 0.04114, 0.693, 0.04562, 0.3057, 0.04154, 0.6648, 0.04116, 0.3307, 0.04151, 0.3057, 0.04154, 0.693, 0.04114, 0.6648, 0.04116, 0.3057, 0.04154, 0.693, 0.04562, 0.693, 0.04114, 0.3057, 0.04154, 0.3057, 0.04562, 0.693, 0.04562, 0.3057, 0.04562, 0.009364, 0.009377, 0.009364, 0.04562, 0.3057, 0.04562, 0.3057, 0.009377, 0.009364, 0.009377, 0.3057, 0.04562, 0.3057, 0.04154, 0.3057, 0.009377, 0.3307, 0.03569, 0.6648, 0.04116, 0.6648, 0.03536, 0.3307, 0.03569, 0.3307, 0.04151, 0.6648, 0.04116, 0.693, 0.04114, 0.6648, 0.04116, 0.6648, 0.04116, 0.693, 0.04114, 0.693, 0.04114, 0.6648, 0.04116, 0.6648, 0.04116, 0.6648, 0.03536, 0.6648, 0.03536, 0.6648, 0.04116, 0.6648, 0.04116, 0.6648, 0.03536, 0.6648, 0.03536, 0.3307, 0.03569, 0.3307, 0.03569, 0.6648, 0.03536, 0.6648, 0.03536, 0.3307, 0.03569, 0.3307, 0.03569, 0.3307, 0.04151, 0.3307, 0.04151, 0.3307, 0.03569, 0.3307, 0.03569, 0.3307, 0.04151, 0.3307, 0.04151, 0.3057, 0.04154, 0.3057, 0.04154, 0.3307, 0.04151, 0.3307, 0.04151, 0.3057, 0.04154, 0.5457, 0.18, 0.5495, 0.9968, 0.5457, 0.9968, 0.5457, 0.18, 0.5495, 0.18, 0.5495, 0.9968, 0.5495, 0.18, 0.5534, 0.9968, 0.5495, 0.9968, 0.5495, 0.18, 0.5534, 0.18, 0.5534, 0.9968, 0.5535, 0.18, 0.5497, 0.9968, 0.5535, 0.9968, 0.5535, 0.18, 0.5497, 0.18, 0.5497, 0.9968, 0.5497, 0.18, 0.5458, 0.9968, 0.5497, 0.9968, 0.5497, 0.18, 0.5458, 0.18, 0.5458, 0.9968, 0.5427, 0.18, 0.5466, 0.9968, 0.5427, 0.9968, 0.5427, 0.18, 0.5466, 0.18, 0.5466, 0.9968, 0.6089, 0.18, 0.6128, 0.9968, 0.6089, 0.9968, 0.6089, 0.18, 0.6128, 0.18, 0.6128, 0.9968, 0.6128, 0.18, 0.6166, 0.9968, 0.6128, 0.9968, 0.6128, 0.18, 0.6166, 0.18, 0.6166, 0.9968, 0.6169, 0.18, 0.6131, 0.9968, 0.6169, 0.9968, 0.6169, 0.18, 0.6131, 0.18, 0.6131, 0.9968, 0.6131, 0.18, 0.6092, 0.9968, 0.6131, 0.9968, 0.6131, 0.18, 0.6092, 0.18, 0.6092, 0.9968, 0.5457, 0.18, 0.5495, 0.9968, 0.5495, 0.18, 0.5457, 0.18, 0.5457, 0.9968, 0.5495, 0.9968, 0.5495, 0.18, 0.5534, 0.9968, 0.5534, 0.18, 0.5495, 0.18, 0.5495, 0.9968, 0.5534, 0.9968, 0.5535, 0.18, 0.5497, 0.9968, 0.5497, 0.18, 0.5535, 0.18, 0.5535, 0.9968, 0.5497, 0.9968, 0.5497, 0.18, 0.5458, 0.9968, 0.5458, 0.18, 0.5497, 0.18, 0.5497, 0.9968, 0.5458, 0.9968, 0.5431, 0.18, 0.547, 0.9968, 0.547, 0.18, 0.5431, 0.18, 0.5431, 0.9968, 0.547, 0.9968, 0.6089, 0.18, 0.6128, 0.9968, 0.6128, 0.18, 0.6089, 0.18, 0.6089, 0.9968, 0.6128, 0.9968, 0.6128, 0.18, 0.6166, 0.9968, 0.6166, 0.18, 0.6128, 0.18, 0.6128, 0.9968, 0.6166, 0.9968, 0.6169, 0.18, 0.6131, 0.9968, 0.6131, 0.18, 0.6169, 0.18, 0.6169, 0.9968, 0.6131, 0.9968, 0.6131, 0.18, 0.6092, 0.9968, 0.6092, 0.18, 0.6131, 0.18, 0.6131, 0.9968, 0.6092, 0.9968])
me_containmentdoorframe_ms3d_m.materials.append(mat_material01)
me_containmentdoorframe_ms3d_m.use_remesh_preserve_volume = False
me_containmentdoorframe_ms3d_m.use_remesh_preserve_attributes = False
me_containmentdoorframe_ms3d_m.use_mirror_vertex_groups = False
me_containmentdoorframe_ms3d_m.update()
arm_containmentdoorframe_ms3d_a = bpy.data.armatures.new('ContainmentDoorFrame.ms3d.a')  # bones are not reproduced

# ---- objects
ob_containmentdoorframe_ms3d_eo = bpy.data.objects.new('ContainmentDoorFrame.ms3d.eo', None)
ob_containmentdoorframe_ms3d_ao = bpy.data.objects.new('ContainmentDoorFrame.ms3d.ao', arm_containmentdoorframe_ms3d_a)
ob_containmentdoorframe_ms3d_mo = bpy.data.objects.new('ContainmentDoorFrame.ms3d.mo', me_containmentdoorframe_ms3d_m)

# ---- transforms, parenting, visibility, modifiers, constraints
ob_containmentdoorframe_ms3d_eo.location = (0.0, 0.0, 0.0)
ob_containmentdoorframe_ms3d_eo.empty_image_offset = (0.0, 0.0)
ob_containmentdoorframe_ms3d_eo.lineart.crease_threshold = 0.0
ob_containmentdoorframe_ms3d_ao.parent = ob_containmentdoorframe_ms3d_eo
ob_containmentdoorframe_ms3d_ao.location = (0.0, 0.0, 0.0)
ob_containmentdoorframe_ms3d_ao.show_in_front = True
ob_containmentdoorframe_ms3d_ao.lineart.crease_threshold = 0.0
ob_containmentdoorframe_ms3d_mo.parent = ob_containmentdoorframe_ms3d_eo
ob_containmentdoorframe_ms3d_mo.location = (0.0, 0.0, 0.0)
ob_containmentdoorframe_ms3d_mo.lineart.crease_threshold = 0.0
_vg = ob_containmentdoorframe_ms3d_mo.vertex_groups.new(name='default')
_vg.add([0, 1, 2, 3, 4, 5, 6, 7, 8, 9, 10, 11, 12, 13, 14, 15, 16, 17, 18, 19, 20, 21, 22, 23, 24, 25, 26, 27, 28, 29, 30, 31, 32, 33, 34, 35, 36, 37, 38, 39, 40, 41, 42, 43, 44, 45, 46, 47, 48, 49, 50, 51, 52, 53, 54, 55, 56, 57, 58, 59, 60, 61, 62, 63, 64, 65, 66, 67, 68, 69, 70, 71, 72, 73, 74, 75, 76, 77, 78, 79, 80, 81, 82, 83, 84, 85, 86, 87, 88, 89, 90, 91, 92, 93, 94, 95, 96, 97, 98, 99, 100, 101, 102, 103, 104, 105, 106, 107, 108, 109, 110, 111, 112, 113, 114, 115, 116, 117, 118, 119, 120, 121, 122, 123, 124, 125, 126, 127, 128, 129, 130, 131, 132, 133, 134, 135, 136, 137, 138, 139, 140, 141, 142, 143, 144, 145, 146, 147, 148, 149, 150, 151, 152, 153, 154, 155, 156, 157, 158, 159, 160, 161, 162, 163, 164, 165, 166, 167, 168, 169, 170, 171, 172, 173, 174, 175, 176, 177, 178, 179, 180, 181, 182, 183, 184, 185, 186, 187, 188, 189, 190, 191, 192, 193, 194, 195, 196, 197, 198, 199, 200, 201, 202, 203, 204, 205, 206, 207, 208, 209, 210, 211, 212, 213, 214, 215, 216, 217, 218, 219, 220, 221, 222, 223, 224, 225, 226, 227, 228, 229, 230, 231, 232, 233, 234, 235, 236, 237, 238, 239, 240, 241, 242, 243, 244, 245, 246, 247, 248, 249, 250, 251, 252, 253, 254, 255, 256, 257, 258, 259, 260, 261, 262, 263, 264, 265, 266, 267, 268, 269, 270, 271, 272, 273, 274, 275, 276, 277, 278, 279, 280, 281, 282, 283, 284, 285, 286, 287, 288, 289, 290, 291, 292, 293, 294, 295, 296, 297, 298, 299, 300, 301, 302, 303, 304, 305, 306, 307, 308, 309, 310, 311, 312, 313, 314, 315, 316, 317], 1.0, 'REPLACE')
_m = ob_containmentdoorframe_ms3d_mo.modifiers.new('ms3d_smoothing_groups', 'EDGE_SPLIT')
_m.use_edge_angle = False
_m = ob_containmentdoorframe_ms3d_mo.modifiers.new('ContainmentDoorFrame.ms3d.a', 'ARMATURE')
_m.object = ob_containmentdoorframe_ms3d_ao

# ---- collection membership
col_collection_1.objects.link(ob_containmentdoorframe_ms3d_eo)
col_collection_1.objects.link(ob_containmentdoorframe_ms3d_ao)
col_collection_1.objects.link(ob_containmentdoorframe_ms3d_mo)

# ---- scene / render settings (as saved in the file)
scene.frame_start = 0; scene.frame_end = 0; scene.frame_set(0)
scene.render.engine = 'BLENDER_EEVEE_NEXT'
scene.render.resolution_percentage = 50
scene.render.dither_intensity = 0.0
scene.cycles.use_denoising = False
scene.cycles.samples = 128
scene.cycles.sampling_pattern = 'TABULATED_SOBOL'
scene.cycles.use_adaptive_sampling = False
scene.cycles.use_light_tree = False
scene.cycles.blur_glossy = 0.0
scene.cycles.sample_clamp_indirect = 0.0
scene.view_settings.view_transform = 'Standard'
bpy.context.view_layer.update()

# ---- added for rendering (the .blend has no active camera and no usable light): camera, sun
cam_auto = bpy.data.cameras.new('AutoCamera')
cam_auto.lens = 50.0
cam_auto.sensor_width = 36.0
cam_auto.clip_end = 1000.0
ob_auto_camera = bpy.data.objects.new('AutoCamera', cam_auto)
scene.collection.objects.link(ob_auto_camera)
ob_auto_camera.location = (16.6294, -16.2015, 13.3035)
ob_auto_camera.rotation_euler = (1.09748, -7.21219e-08, 0.694738)
scene.camera = ob_auto_camera
light_auto_sun = bpy.data.lights.new('AutoSun', 'SUN')
light_auto_sun.energy = 3.0
light_auto_sun.angle = 0.0523599
ob_auto_sun = bpy.data.objects.new('AutoSun', light_auto_sun)
scene.collection.objects.link(ob_auto_sun)
ob_auto_sun.rotation_euler = (0.872665, 0.174533, 0.523599)
bpy.context.view_layer.update()
